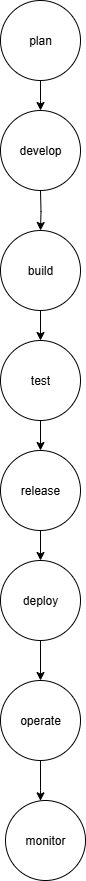

The diagram above was exported from draw.io. Its source (the exported page's mxGraphModel, read from the mxfile embedded in the PNG):
<mxGraphModel dx="786" dy="451" grid="1" gridSize="10" guides="1" tooltips="1" connect="1" arrows="1" fold="1" page="1" pageScale="1" pageWidth="850" pageHeight="1100" math="0" shadow="0">
  <root>
    <mxCell id="0" />
    <mxCell id="1" parent="0" />
    <mxCell id="9ghO8_UgB9P5SYk4oY4y-3" value="" style="edgeStyle=orthogonalEdgeStyle;rounded=0;orthogonalLoop=1;jettySize=auto;html=1;" parent="1" source="9ghO8_UgB9P5SYk4oY4y-1" edge="1">
      <mxGeometry relative="1" as="geometry">
        <mxPoint x="380" y="130" as="targetPoint" />
      </mxGeometry>
    </mxCell>
    <mxCell id="9ghO8_UgB9P5SYk4oY4y-1" value="plan" style="ellipse;whiteSpace=wrap;html=1;aspect=fixed;" parent="1" vertex="1">
      <mxGeometry x="340" y="20" width="80" height="80" as="geometry" />
    </mxCell>
    <mxCell id="9ghO8_UgB9P5SYk4oY4y-5" value="" style="edgeStyle=orthogonalEdgeStyle;rounded=0;orthogonalLoop=1;jettySize=auto;html=1;" parent="1" target="9ghO8_UgB9P5SYk4oY4y-4" edge="1">
      <mxGeometry relative="1" as="geometry">
        <mxPoint x="380" y="210" as="sourcePoint" />
      </mxGeometry>
    </mxCell>
    <mxCell id="9ghO8_UgB9P5SYk4oY4y-7" value="" style="edgeStyle=orthogonalEdgeStyle;rounded=0;orthogonalLoop=1;jettySize=auto;html=1;" parent="1" source="9ghO8_UgB9P5SYk4oY4y-4" target="9ghO8_UgB9P5SYk4oY4y-6" edge="1">
      <mxGeometry relative="1" as="geometry" />
    </mxCell>
    <mxCell id="9ghO8_UgB9P5SYk4oY4y-4" value="build" style="ellipse;whiteSpace=wrap;html=1;aspect=fixed;" parent="1" vertex="1">
      <mxGeometry x="340" y="250" width="80" height="80" as="geometry" />
    </mxCell>
    <mxCell id="9ghO8_UgB9P5SYk4oY4y-9" value="" style="edgeStyle=orthogonalEdgeStyle;rounded=0;orthogonalLoop=1;jettySize=auto;html=1;" parent="1" source="9ghO8_UgB9P5SYk4oY4y-6" target="9ghO8_UgB9P5SYk4oY4y-8" edge="1">
      <mxGeometry relative="1" as="geometry" />
    </mxCell>
    <mxCell id="9ghO8_UgB9P5SYk4oY4y-6" value="test" style="ellipse;whiteSpace=wrap;html=1;aspect=fixed;" parent="1" vertex="1">
      <mxGeometry x="340" y="360" width="80" height="80" as="geometry" />
    </mxCell>
    <mxCell id="9ghO8_UgB9P5SYk4oY4y-11" value="" style="edgeStyle=orthogonalEdgeStyle;rounded=0;orthogonalLoop=1;jettySize=auto;html=1;" parent="1" source="9ghO8_UgB9P5SYk4oY4y-8" target="9ghO8_UgB9P5SYk4oY4y-10" edge="1">
      <mxGeometry relative="1" as="geometry" />
    </mxCell>
    <mxCell id="9ghO8_UgB9P5SYk4oY4y-8" value="release" style="ellipse;whiteSpace=wrap;html=1;aspect=fixed;" parent="1" vertex="1">
      <mxGeometry x="340" y="470" width="80" height="80" as="geometry" />
    </mxCell>
    <mxCell id="9ghO8_UgB9P5SYk4oY4y-13" value="" style="edgeStyle=orthogonalEdgeStyle;rounded=0;orthogonalLoop=1;jettySize=auto;html=1;" parent="1" source="9ghO8_UgB9P5SYk4oY4y-10" target="9ghO8_UgB9P5SYk4oY4y-12" edge="1">
      <mxGeometry relative="1" as="geometry" />
    </mxCell>
    <mxCell id="9ghO8_UgB9P5SYk4oY4y-10" value="deploy" style="ellipse;whiteSpace=wrap;html=1;aspect=fixed;" parent="1" vertex="1">
      <mxGeometry x="340" y="580" width="80" height="80" as="geometry" />
    </mxCell>
    <mxCell id="9ghO8_UgB9P5SYk4oY4y-15" value="" style="edgeStyle=orthogonalEdgeStyle;rounded=0;orthogonalLoop=1;jettySize=auto;html=1;" parent="1" source="9ghO8_UgB9P5SYk4oY4y-12" target="9ghO8_UgB9P5SYk4oY4y-14" edge="1">
      <mxGeometry relative="1" as="geometry">
        <Array as="points">
          <mxPoint x="380" y="810" />
          <mxPoint x="380" y="810" />
        </Array>
      </mxGeometry>
    </mxCell>
    <mxCell id="9ghO8_UgB9P5SYk4oY4y-12" value="operate" style="ellipse;whiteSpace=wrap;html=1;aspect=fixed;" parent="1" vertex="1">
      <mxGeometry x="340" y="700" width="80" height="80" as="geometry" />
    </mxCell>
    <mxCell id="9ghO8_UgB9P5SYk4oY4y-14" value="monitor" style="ellipse;whiteSpace=wrap;html=1;aspect=fixed;" parent="1" vertex="1">
      <mxGeometry x="345" y="820" width="80" height="80" as="geometry" />
    </mxCell>
    <mxCell id="9ghO8_UgB9P5SYk4oY4y-16" value="develop" style="ellipse;whiteSpace=wrap;html=1;aspect=fixed;" parent="1" vertex="1">
      <mxGeometry x="340" y="130" width="80" height="80" as="geometry" />
    </mxCell>
  </root>
</mxGraphModel>